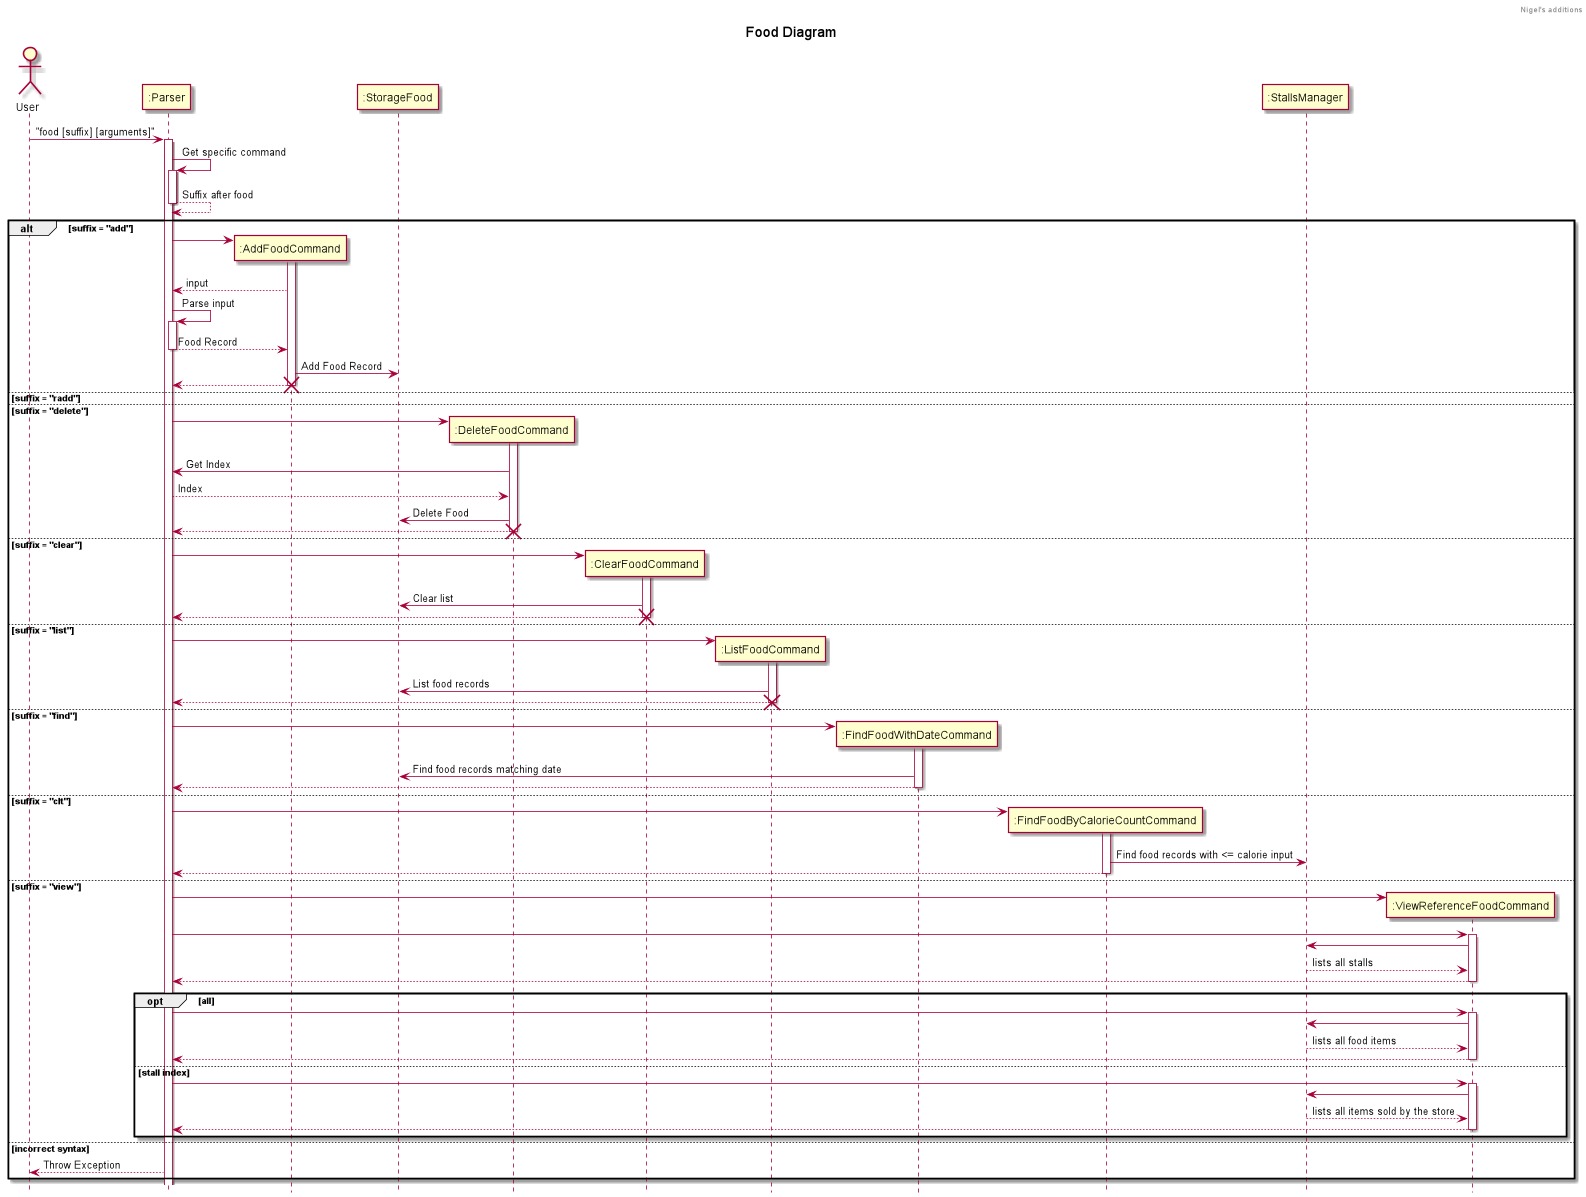

The diagram above was rendered by PlantUML. Its source (embedded in the PNG):
@startuml
!include Style.puml
Actor User
User -> ":Parser" : "food [suffix] [arguments]"
activate ":Parser"
":Parser" -> ":Parser" : Get specific command
activate ":Parser"
":Parser" --> ":Parser" : Suffix after food
deactivate ":Parser"
alt suffix = "add"
    create ":AddFoodCommand"
    ":Parser" -> ":AddFoodCommand" :
    activate ":AddFoodCommand"
    ":AddFoodCommand" --> ":Parser" : input
    ":Parser" -> ":Parser" : Parse input
    activate ":Parser"
    ":Parser" --> ":AddFoodCommand" : Food Record
    deactivate ":Parser"
    ":AddFoodCommand" -> ":StorageFood" : Add Food Record
    ":AddFoodCommand" --> ":Parser"
    deactivate ":AddFoodCommand"
    destroy ":AddFoodCommand"
else suffix = "radd"

else suffix = "delete"
    create ":DeleteFoodCommand"
    ":Parser" -> ":DeleteFoodCommand"
    activate ":DeleteFoodCommand"
    ":DeleteFoodCommand" -> ":Parser" : Get Index
    ":Parser" --> ":DeleteFoodCommand" : Index
    ":DeleteFoodCommand" -> ":StorageFood" : Delete Food
    ":DeleteFoodCommand" --> ":Parser"
    deactivate ":DeleteFoodCommand"
    destroy ":DeleteFoodCommand"

else suffix = "clear"
    create ":ClearFoodCommand"
    ":Parser" -> ":ClearFoodCommand"
    activate ":ClearFoodCommand"
    ":ClearFoodCommand" -> ":StorageFood" : Clear list
    ":ClearFoodCommand" --> ":Parser"
    deactivate ":ClearFoodCommand"
    destroy ":ClearFoodCommand"

else suffix = "list"
    create ":ListFoodCommand"
    ":Parser" -> ":ListFoodCommand"
    activate ":ListFoodCommand"
    ":ListFoodCommand" -> ":StorageFood" : List food records
    ":ListFoodCommand" --> ":Parser"
    deactivate ":ListFoodCommand"
    destroy ":ListFoodCommand"

else suffix = "find"
    create ":FindFoodWithDateCommand"
    ":Parser" -> ":FindFoodWithDateCommand"
    activate ":FindFoodWithDateCommand"
    ":FindFoodWithDateCommand" -> ":StorageFood" : Find food records matching date
    return

else suffix = "clt"
    create ":FindFoodByCalorieCountCommand"
    ":Parser" -> ":FindFoodByCalorieCountCommand"
    activate ":FindFoodByCalorieCountCommand"
    ":FindFoodByCalorieCountCommand" -> ":StallsManager" : Find food records with <= calorie input
    return

else suffix = "view"
    create ":ViewReferenceFoodCommand"
    ":Parser" -> ":ViewReferenceFoodCommand"

    ":Parser" -> ":ViewReferenceFoodCommand"
      activate ":ViewReferenceFoodCommand"
     ":ViewReferenceFoodCommand" -> ":StallsManager"

    ":StallsManager" --> ":ViewReferenceFoodCommand" : lists all stalls
    return
    opt all
    ":Parser" -> ":ViewReferenceFoodCommand"
     activate ":ViewReferenceFoodCommand"

    ":ViewReferenceFoodCommand" -> ":StallsManager"
    ":StallsManager" --> ":ViewReferenceFoodCommand" : lists all food items
    return

    else stall index

    ":Parser" -> ":ViewReferenceFoodCommand"
     activate ":ViewReferenceFoodCommand"
    ":ViewReferenceFoodCommand" -> ":StallsManager"
    ":StallsManager" --> ":ViewReferenceFoodCommand" : lists all items sold by the store
    return
    end
else incorrect syntax
    ":Parser"-->User : Throw Exception

end
@enduml